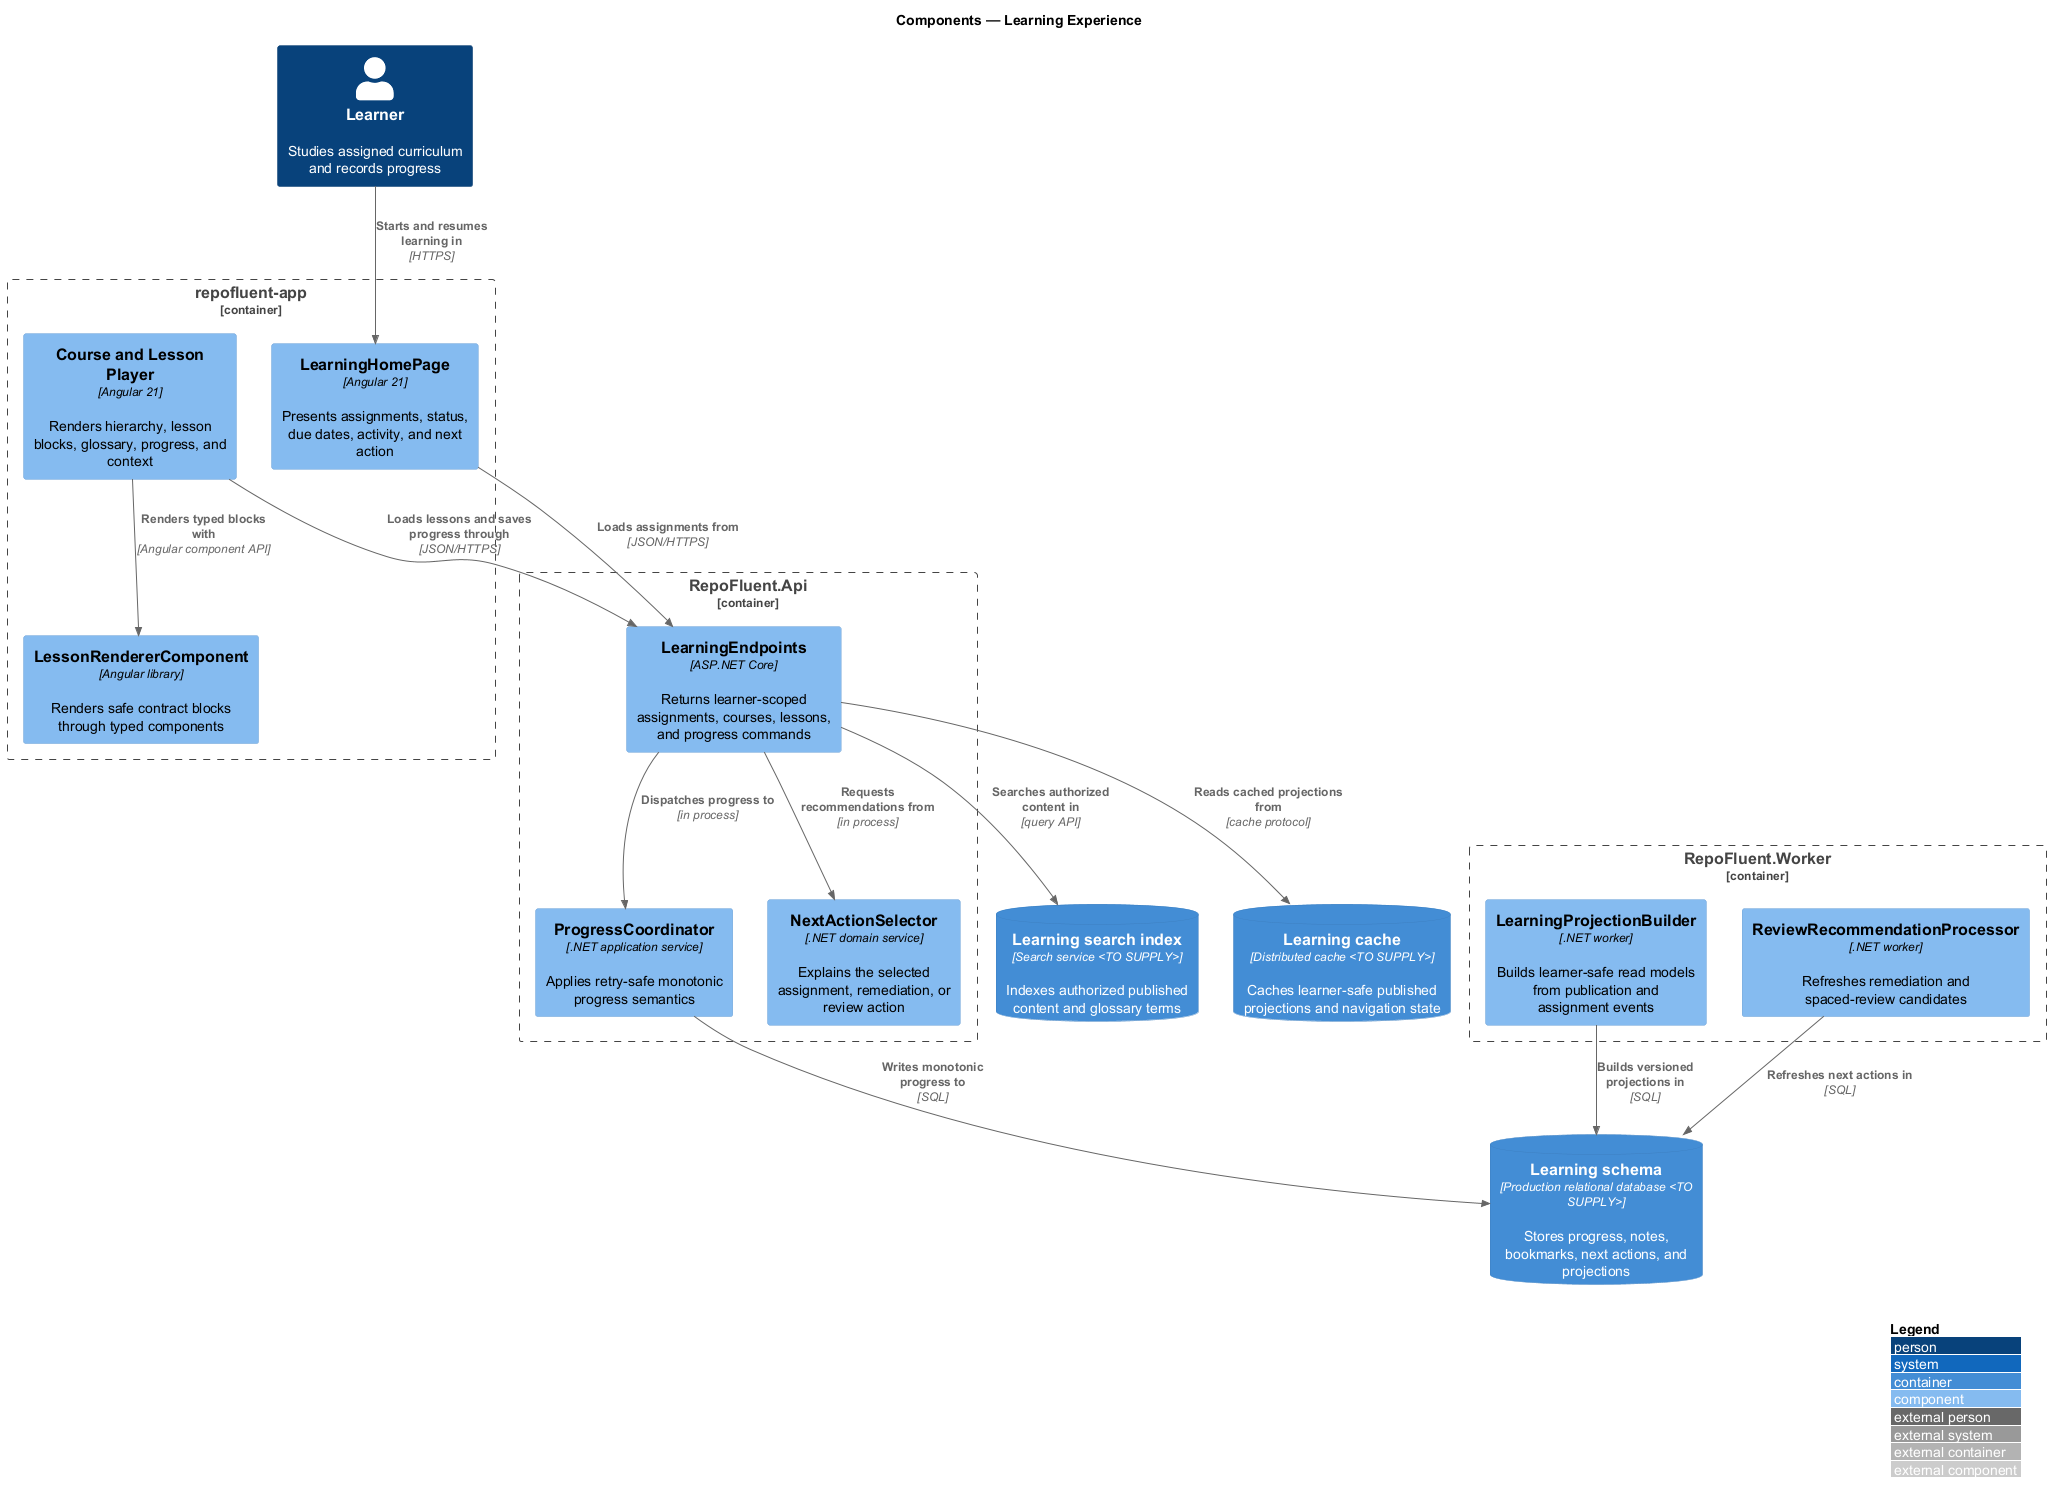

The diagram above was rendered by PlantUML. Its source (embedded in the PNG):
@startuml
!include <C4/C4_Component>
LAYOUT_WITH_LEGEND()
title Components — Learning Experience

Person(actor, "Learner", "Studies assigned curriculum and records progress")
Container_Boundary(web, "repofluent-app") {
  Component(learning_home, "LearningHomePage", "Angular 21", "Presents assignments, status, due dates, activity, and next action")
  Component(course_player, "Course and Lesson Player", "Angular 21", "Renders hierarchy, lesson blocks, glossary, progress, and context")
  Component(lesson_renderer, "LessonRendererComponent", "Angular library", "Renders safe contract blocks through typed components")
}
Container_Boundary(api, "RepoFluent.Api") {
  Component(learning_endpoints, "LearningEndpoints", "ASP.NET Core", "Returns learner-scoped assignments, courses, lessons, and progress commands")
  Component(progress_coordinator, "ProgressCoordinator", ".NET application service", "Applies retry-safe monotonic progress semantics")
  Component(next_action, "NextActionSelector", ".NET domain service", "Explains the selected assignment, remediation, or review action")
}
Container_Boundary(worker, "RepoFluent.Worker") {
  Component(learning_projector, "LearningProjectionBuilder", ".NET worker", "Builds learner-safe read models from publication and assignment events")
  Component(recommendation_worker, "ReviewRecommendationProcessor", ".NET worker", "Refreshes remediation and spaced-review candidates")
}
ContainerDb(learning_store, "Learning schema", "Production relational database <TO SUPPLY>", "Stores progress, notes, bookmarks, next actions, and projections")
ContainerDb(search_index, "Learning search index", "Search service <TO SUPPLY>", "Indexes authorized published content and glossary terms")
ContainerDb(learning_cache, "Learning cache", "Distributed cache <TO SUPPLY>", "Caches learner-safe published projections and navigation state")

Rel(actor, learning_home, "Starts and resumes learning in", "HTTPS")
Rel(learning_home, learning_endpoints, "Loads assignments from", "JSON/HTTPS")
Rel(course_player, learning_endpoints, "Loads lessons and saves progress through", "JSON/HTTPS")
Rel(course_player, lesson_renderer, "Renders typed blocks with", "Angular component API")
Rel(learning_endpoints, progress_coordinator, "Dispatches progress to", "in process")
Rel(learning_endpoints, next_action, "Requests recommendations from", "in process")
Rel(progress_coordinator, learning_store, "Writes monotonic progress to", "SQL")
Rel(learning_endpoints, search_index, "Searches authorized content in", "query API")
Rel(learning_endpoints, learning_cache, "Reads cached projections from", "cache protocol")
Rel(learning_projector, learning_store, "Builds versioned projections in", "SQL")
Rel(recommendation_worker, learning_store, "Refreshes next actions in", "SQL")
@enduml